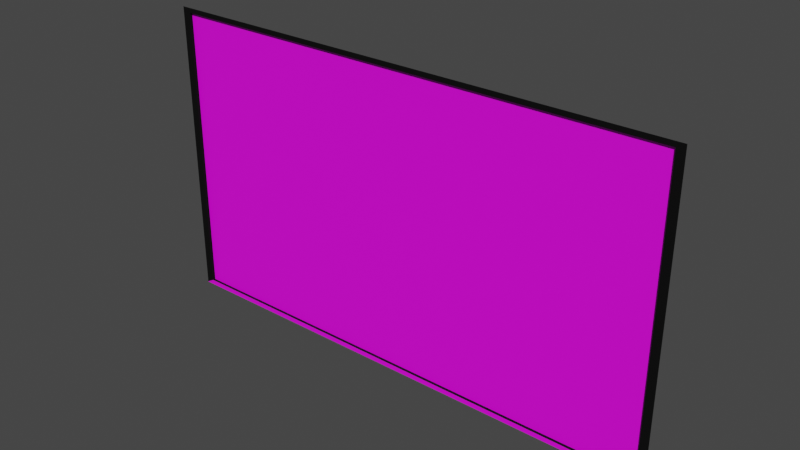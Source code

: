 # Source: TV_Recepcion.blend  (saved by Blender 3.6.11; exported with 4.5.12 LTS)
import bpy
from mathutils import Matrix  # noqa: F401  (used for matrix-valued properties, if any)

bpy.ops.wm.read_factory_settings(use_empty=True)
scene = bpy.context.scene
scene.name = 'Scene'

# ---- collections
col_collection = bpy.data.collections.new('Collection'); scene.collection.children.link(col_collection)

# ---- images (referenced by path relative to the original .blend; pixels are not part of the script)
import os
ASSET_DIR = os.environ.get("B2B_ASSET_DIR", "")  # directory of the original .blend (textures are referenced by path, not embedded)
HERE = os.path.dirname(os.path.abspath(__file__))  # packed textures are extracted next to this script under _unpacked/

def load_image(name, relpath, width, height, colorspace="sRGB"):
    """Load a texture the original file referenced (path relative to the .blend, or extracted next to this script)."""
    p = next((c for c in (os.path.join(HERE, relpath), os.path.join(ASSET_DIR, relpath)) if relpath and os.path.exists(c)), "")
    if p:
        img = bpy.data.images.load(p, check_existing=True)
        img.name = name
    else:  # same state as the original file: an image datablock whose file is absent (Cycles renders it pink)
        img = bpy.data.images.new(name, width, height)
        img.source = "FILE"
        img.filepath = "//" + (relpath or name)
    img.colorspace_settings.name = colorspace
    return img
img_textura_tv_png = load_image('Textura-TV.png', 'Textura-TV.png', 1024, 1024, 'sRGB')

# ---- materials (node trees are filled in below, after node groups)
mat_guardaescobas = bpy.data.materials.new('GUARDAESCOBAS')
mat_guardaescobas.use_transparent_shadow = False
mat_tv = bpy.data.materials.new('TV')
mat_tv.use_transparent_shadow = False

# ---- material node trees
mat_guardaescobas.use_nodes = True; mat_guardaescobas.node_tree.nodes.clear()
_N = mat_guardaescobas.node_tree.nodes; _L = mat_guardaescobas.node_tree.links
n0 = _N.new('ShaderNodeBsdfPrincipled'); n0.name = 'Principled BSDF'; n0.location = (10, 300)
n0.distribution = 'GGX'
n0.subsurface_method = 'RANDOM_WALK_SKIN'
n0.inputs[0].default_value = (0.0, 0.0, 0.0, 1.0)
n0.inputs[2].default_value = 0.8632
n0.inputs[3].default_value = 1.45
n0.inputs[13].default_value = 0.2447
n0.inputs[27].default_value = (0.0, 0.0, 0.0, 1.0)
n0.inputs[28].default_value = 1.0
n1 = _N.new('ShaderNodeOutputMaterial'); n1.name = 'Material Output'; n1.location = (300, 300)
_L.new(n0.outputs[0], n1.inputs[0])
n1.is_active_output = True
mat_tv.use_nodes = True; mat_tv.node_tree.nodes.clear()
_N = mat_tv.node_tree.nodes; _L = mat_tv.node_tree.links
n0 = _N.new('ShaderNodeBsdfPrincipled'); n0.name = 'Principled BSDF'; n0.location = (10, 300)
n0.distribution = 'GGX'
n0.subsurface_method = 'RANDOM_WALK_SKIN'
n0.inputs[3].default_value = 1.45
n0.inputs[27].default_value = (0.0, 0.0, 0.0, 1.0)
n0.inputs[28].default_value = 1.0
n1 = _N.new('ShaderNodeOutputMaterial'); n1.name = 'Material Output'; n1.location = (300, 300)
n2 = _N.new('ShaderNodeTexImage'); n2.name = 'Image Texture'; n2.location = (-301, 308)
n2.image = img_textura_tv_png
_L.new(n0.outputs[0], n1.inputs[0])
_L.new(n2.outputs[0], n0.inputs[0])
n1.is_active_output = True

# ---- world
world_world = bpy.data.worlds.new('World'); scene.world = world_world
world_world.use_nodes = True; world_world.node_tree.nodes.clear()
_N = world_world.node_tree.nodes; _L = world_world.node_tree.links
n0 = _N.new('ShaderNodeOutputWorld'); n0.name = 'World Output'; n0.location = (300, 300)
n1 = _N.new('ShaderNodeBackground'); n1.name = 'Background'; n1.location = (10, 300)
n1.inputs[0].default_value = (0.05088, 0.05088, 0.05088, 1.0)
_L.new(n1.outputs[0], n0.inputs[0])
n0.is_active_output = True
world_world.color = (0.05088, 0.05088, 0.05088)
world_world.use_sun_shadow = False
world_world.sun_shadow_jitter_overblur = 0.0

# ---- meshes
me_cube_008 = bpy.data.meshes.new('Cube.008')
me_cube_008.from_pydata([(-1.78, -0.04778, -0.8956), (-1.78, -0.04778, 1.157), (-1.636, 0.03314, -0.8123), (-1.636, 0.03314, 1.073), (1.78, -0.04778, -0.8956), (1.78, -0.04778, 1.157), (1.636, 0.03314, -0.8123), (1.636, 0.03314, 1.073), (-1.724, -0.04778, -0.8634), (-1.724, -0.04778, 1.124), (1.724, -0.04778, 1.124), (1.724, -0.04778, -0.8634), (-1.724, -0.02633, -0.8634), (-1.724, -0.02633, 1.124), (1.724, -0.02633, 1.124), (1.724, -0.02633, -0.8634), (-1.082, 0.03314, 0.7539), (-1.082, 0.03314, -0.4929), (1.082, 0.03314, -0.4929), (1.082, 0.03314, 0.7539), (1.456, 0.05561, -0.7947), (-1.456, 0.05561, -0.7947), (0.9626, 0.05561, -0.5104), (-0.9626, 0.05561, -0.5104), (-1.082, 0.01131, 0.7539), (-1.082, 0.01131, -0.4929), (1.082, 0.01131, -0.4929), (1.082, 0.01131, 0.7539)], [], [(0, 1, 3, 2), (3, 7, 19, 16), (6, 7, 5, 4), (1, 0, 8, 9), (2, 6, 4, 0), (7, 3, 1, 5), (10, 9, 13, 14), (0, 4, 11, 8), (5, 1, 9, 10), (4, 5, 10, 11), (15, 14, 13, 12), (11, 10, 14, 15), (8, 11, 15, 12), (9, 8, 12, 13), (16, 19, 27, 24), (2, 3, 16, 17), (7, 6, 18, 19), (6, 2, 21, 20), (20, 21, 23, 22), (18, 6, 20, 22), (17, 18, 22, 23), (2, 17, 23, 21), (25, 24, 27, 26), (17, 16, 24, 25), (19, 18, 26, 27), (18, 17, 25, 26)])
me_cube_008.polygons.foreach_set('material_index', [0, 0, 0, 0, 0, 0, 0, 1, 0, 0, 1, 0, 0, 0, 0, 0, 0, 0, 0, 0, 0, 0, 0, 0, 0, 0])
_uv = me_cube_008.uv_layers.new(name='UVMap')
_uv.uv.foreach_set('vector', [0.02347, 0.7571, 0.1562, 0.758, 0.1499, 0.7678, 0.02982, 0.7672, 0.1499, 0.7678, 0.1498, 0.976, 0.1297, 0.9405, 0.1297, 0.803, 0.0298, 0.9748, 0.1498, 0.976, 0.1562, 0.9862, 0.02352, 0.9846, 0.1562, 0.758, 0.02347, 0.7571, 0.02357, 0.7571, 0.1561, 0.758, 0.02982, 0.7672, 0.0298, 0.9748, 0.02352, 0.9846, 0.02347, 0.7571, 0.1498, 0.976, 0.1499, 0.7678, 0.1562, 0.758, 0.1562, 0.9862, 0.156, 0.9862, 0.1561, 0.758, 0.1569, 0.7573, 0.1567, 0.9869, 0.3467, 0.9747, 0.3467, 0.02322, 0.3553, 0.03817, 0.3553, 0.9597, 0.1562, 0.9862, 0.1562, 0.758, 0.1561, 0.758, 0.156, 0.9862, 0.02352, 0.9846, 0.1562, 0.9862, 0.156, 0.9862, 0.02358, 0.9846, 0.9999, 0.8115, 0.5322, 0.8115, 0.5322, 0.0001383, 0.9999, 0.0001383, 0.02358, 0.9846, 0.156, 0.9862, 0.1567, 0.9869, 0.02287, 0.9853, 0.02357, 0.7571, 0.02358, 0.9846, 0.02287, 0.9853, 0.02287, 0.7564, 0.1561, 0.758, 0.02357, 0.7571, 0.02287, 0.7564, 0.1569, 0.7573, 0.1297, 0.803, 0.1297, 0.9405, 0.129, 0.9396, 0.1291, 0.8037, 0.02982, 0.7672, 0.1499, 0.7678, 0.1297, 0.803, 0.05032, 0.8027, 0.1498, 0.976, 0.0298, 0.9748, 0.05039, 0.9398, 0.1297, 0.9405, 0.0298, 0.9748, 0.02982, 0.7672, 0.0311, 0.7788, 0.03112, 0.9633, 0.03112, 0.9633, 0.0311, 0.7788, 0.04885, 0.8102, 0.04891, 0.9322, 0.05039, 0.9398, 0.0298, 0.9748, 0.03112, 0.9633, 0.04891, 0.9322, 0.05032, 0.8027, 0.05039, 0.9398, 0.04891, 0.9322, 0.04885, 0.8102, 0.02982, 0.7672, 0.05032, 0.8027, 0.04885, 0.8102, 0.0311, 0.7788, 0.051, 0.8035, 0.1291, 0.8037, 0.129, 0.9396, 0.05096, 0.9392, 0.05032, 0.8027, 0.1297, 0.803, 0.1291, 0.8037, 0.051, 0.8035, 0.1297, 0.9405, 0.05039, 0.9398, 0.05096, 0.9392, 0.129, 0.9396, 0.05039, 0.9398, 0.05032, 0.8027, 0.051, 0.8035, 0.05096, 0.9392])
me_cube_008.materials.append(mat_guardaescobas)
me_cube_008.materials.append(mat_tv)
me_cube_008.update()

# ---- objects
ob_cube = bpy.data.objects.new('Cube', me_cube_008)

# ---- transforms, parenting, visibility, modifiers, constraints
ob_cube.location = (0.0, -0.9522, -0.1305)

# ---- collection membership
col_collection.objects.link(ob_cube)

# ---- scene / render settings (as saved in the file)
scene.frame_start = 1; scene.frame_end = 250; scene.frame_set(10)
scene.render.engine = 'BLENDER_EEVEE_NEXT'
scene.cycles.sampling_pattern = 'TABULATED_SOBOL'
scene.view_settings.view_transform = 'Filmic'
bpy.context.view_layer.update()

# ---- added for rendering (the .blend has no active camera and no usable light): camera, sun
cam_auto = bpy.data.cameras.new('AutoCamera')
cam_auto.lens = 50.0
cam_auto.sensor_width = 36.0
cam_auto.clip_end = 1000.0
ob_auto_camera = bpy.data.objects.new('AutoCamera', cam_auto)
scene.collection.objects.link(ob_auto_camera)
ob_auto_camera.location = (3.80366, -5.51269, 3.04292)
ob_auto_camera.rotation_euler = (1.09748, -7.21219e-08, 0.694738)
scene.camera = ob_auto_camera
light_auto_sun = bpy.data.lights.new('AutoSun', 'SUN')
light_auto_sun.energy = 3.0
light_auto_sun.angle = 0.0523599
ob_auto_sun = bpy.data.objects.new('AutoSun', light_auto_sun)
scene.collection.objects.link(ob_auto_sun)
ob_auto_sun.rotation_euler = (0.872665, 0.174533, 0.523599)
bpy.context.view_layer.update()
